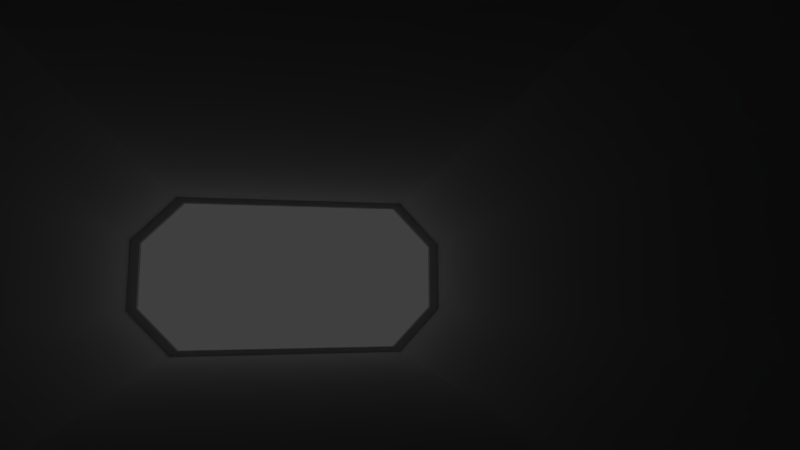 # Source: factory-001.blend  (saved by Blender 2.54.0; exported with 4.5.12 LTS)
import bpy
from mathutils import Matrix  # noqa: F401  (used for matrix-valued properties, if any)

bpy.ops.wm.read_factory_settings(use_empty=True)
scene = bpy.context.scene
scene.name = 'Scene'

# ---- collections
col_collection_1 = bpy.data.collections.new('Collection 1'); scene.collection.children.link(col_collection_1)
col_groupplayership = bpy.data.collections.new('GroupPlayerShip')  # instanced only; not linked into the scene

# ---- world
world_world = bpy.data.worlds.new('World'); scene.world = world_world
world_world.use_sun_shadow = False
world_world.sun_shadow_jitter_overblur = 0.0
world_world.cycles.sampling_method = 'MANUAL'
world_world.cycles.sample_map_resolution = 256

# ---- cameras
cam_camera = bpy.data.cameras.new('Camera')
cam_camera.clip_end = 100.0
cam_camera.lens = 25.0
cam_camera.ortho_scale = 7.314
cam_camera.dof.focus_distance = 0.0
cam_camera.dof.aperture_fstop = 128.0

# ---- lights
light_lamp = bpy.data.lights.new('Lamp', 'SPOT')
light_lamp.transmission_factor = 0.0
light_lamp.cutoff_distance = 30.0
light_lamp.energy = 205.0
light_lamp.shadow_buffer_clip_start = 1.001
light_lamp.shadow_soft_size = 1.0
light_lamp.shadow_maximum_resolution = 0.006
light_lamp.use_absolute_resolution = True
light_lamp.spot_blend = 0.1638
light_lamp.spot_size = 0.6283
light_lamp.cycles.use_multiple_importance_sampling = False

# ---- meshes
me_cube_001 = bpy.data.meshes.new('Cube.001')
me_cube_001.from_pydata([(8.772, 30.69, 0.0), (8.772, -8.913, 0.0), (0.0, 30.69, 0.0), (8.772, 30.69, 2.305), (8.772, -8.913, 1.939), (0.0, 30.69, 2.305), (0.0, 30.69, 5.337), (0.0, -8.913, 4.427), (6.42, -8.913, 4.427), (6.42, 30.69, 5.337), (0.0, -8.913, 4.13), (6.063, -8.913, 4.13), (8.284, -8.913, 1.811), (8.284, -8.913, 0.0), (8.284, -9.302, 1.811), (8.284, -9.302, 0.0), (6.063, -9.302, 4.13), (0.0, -9.302, 4.13)], [], [(0, 1, 4, 3), (2, 0, 3, 5), (3, 9, 6, 5), (4, 8, 9, 3), (9, 8, 7, 6), (7, 8, 11, 10), (8, 4, 12, 11), (4, 1, 13, 12), (12, 13, 15, 14), (11, 12, 14, 16), (10, 11, 16, 17)])
me_cube_001.use_remesh_preserve_volume = False
me_cube_001.use_remesh_preserve_attributes = False
me_cube_001.use_mirror_vertex_groups = False
me_cube_001.update()

# ---- objects
ob_walls = bpy.data.objects.new('Walls', me_cube_001)
ob_starlighttarget = bpy.data.objects.new('StarLightTarget', None)
ob_starlight = bpy.data.objects.new('StarLight', light_lamp)
ob_camera = bpy.data.objects.new('Camera', cam_camera)
ob_playership = bpy.data.objects.new('PlayerShip', None)

# ---- transforms, parenting, visibility, modifiers, constraints
ob_walls.location = (0.0, 0.0, 1.202e-07)
ob_walls.empty_display_type = 'ARROWS'
ob_walls.lineart.crease_threshold = 0.0
_m = ob_walls.modifiers.new('Mirror', 'MIRROR')
_m.use_axis = (True, False, True)
ob_starlighttarget.location = (0.0, 0.0, 1.202e-07)
ob_starlighttarget.empty_display_type = 'ARROWS'
ob_starlighttarget.empty_image_offset = (0.0, 0.0)
ob_starlighttarget.lineart.crease_threshold = 0.0
ob_starlight.location = (7.855, -336.2, -0.4892)
ob_starlight.rotation_euler = (1.571, 2.183e-07, -0.3482)
ob_starlight.lock_rotations_4d = False
ob_starlight.empty_display_type = 'ARROWS'
ob_starlight.color = (0.0, 0.0, 0.0, 0.0)
ob_starlight.lineart.crease_threshold = 0.0
_c = ob_starlight.constraints.new('TRACK_TO'); _c.name = 'TrackTo'
_c.target_space = 'LOCAL'
_c.target = ob_starlighttarget
ob_camera.location = (0.1252, 24.01, -0.8936)
ob_camera.rotation_euler = (1.69, 0.001661, 2.945)
ob_camera.lock_rotations_4d = False
ob_camera.empty_display_type = 'ARROWS'
ob_camera.color = (0.0, 0.0, 0.0, 0.0)
ob_camera.display_type = 'WIRE'
ob_camera.lineart.crease_threshold = 0.0
ob_playership.location = (-3.107, 12.46, 2.338)
ob_playership.empty_display_type = 'ARROWS'
ob_playership.empty_image_offset = (0.0, 0.0)
ob_playership.show_instancer_for_render = False
ob_playership.instance_type = 'COLLECTION'
ob_playership.lineart.crease_threshold = 0.0
ob_playership.instance_collection = col_groupplayership

# ---- collection membership
col_collection_1.objects.link(ob_walls)
col_collection_1.objects.link(ob_starlighttarget)
col_collection_1.objects.link(ob_starlight)
col_collection_1.objects.link(ob_camera)
col_collection_1.objects.link(ob_playership)

# ---- scene / render settings (as saved in the file)
scene.camera = ob_camera
scene.frame_start = 1; scene.frame_end = 250; scene.frame_set(1)
scene.render.engine = 'BLENDER_EEVEE_NEXT'
scene.render.image_settings.color_mode = 'RGB'
scene.render.image_settings.compression = 90
scene.render.resolution_percentage = 50
scene.render.dither_intensity = 0.0
scene.render.bake_margin = 2
scene.render.bake_bias = 0.0
scene.cycles.use_denoising = False
scene.cycles.samples = 10
scene.cycles.sampling_pattern = 'TABULATED_SOBOL'
scene.cycles.light_sampling_threshold = 0.0
scene.cycles.use_adaptive_sampling = False
scene.cycles.use_light_tree = False
scene.cycles.blur_glossy = 0.0
scene.cycles.volume_bounces = 1
scene.cycles.pixel_filter_type = 'GAUSSIAN'
scene.cycles.sample_clamp_indirect = 0.0
scene.view_settings.view_transform = 'Standard'
bpy.context.view_layer.update()
